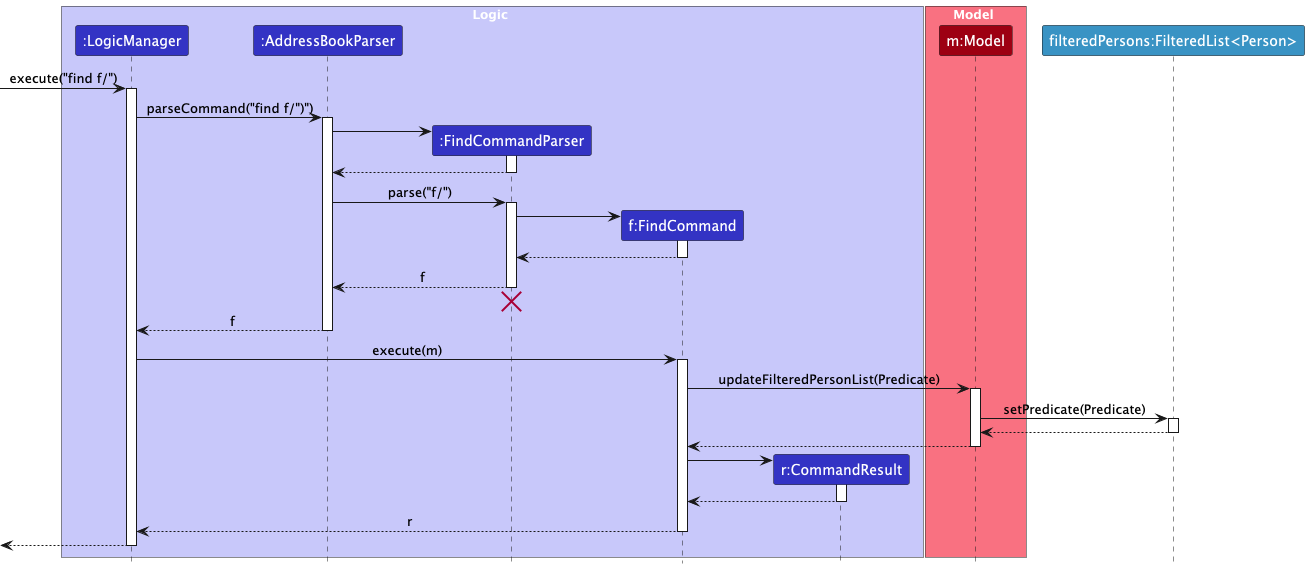

The diagram above was rendered by PlantUML. Its source (embedded in the PNG):
@startuml
!include style.puml
skinparam ArrowFontStyle plain

box Logic LOGIC_COLOR_T1
participant ":LogicManager" as LogicManager LOGIC_COLOR
participant ":AddressBookParser" as AddressBookParser LOGIC_COLOR
participant ":FindCommandParser" as FindCommandParser LOGIC_COLOR
participant "f:FindCommand" as FindCommand LOGIC_COLOR
participant "r:CommandResult" as CommandResult LOGIC_COLOR
end box


box Model MODEL_COLOR_T1
participant "m:Model" as Model MODEL_COLOR
end box

participant "filteredPersons:FilteredList<Person>" as FilteredList #3993C4

[-> LogicManager : execute("find f/")
activate LogicManager

LogicManager -> AddressBookParser : parseCommand("find f/")")
activate AddressBookParser

create FindCommandParser
AddressBookParser -> FindCommandParser
activate FindCommandParser

FindCommandParser --> AddressBookParser
deactivate FindCommandParser

AddressBookParser -> FindCommandParser : parse("f/")
activate FindCommandParser

create FindCommand
FindCommandParser -> FindCommand
activate FindCommand

FindCommand --> FindCommandParser :
deactivate FindCommand

FindCommandParser --> AddressBookParser : f
deactivate FindCommandParser
'Hidden arrow to position the destroy marker below the end of the activation bar.
FindCommandParser -[hidden]-> AddressBookParser
destroy FindCommandParser

AddressBookParser --> LogicManager : f
deactivate AddressBookParser

LogicManager -> FindCommand : execute(m)
activate FindCommand

FindCommand -> Model : updateFilteredPersonList(Predicate)
activate Model

Model -> FilteredList : setPredicate(Predicate)
activate FilteredList

FilteredList --> Model
deactivate FilteredList

Model --> FindCommand :
deactivate Model



create CommandResult
FindCommand -> CommandResult
activate CommandResult

CommandResult --> FindCommand
deactivate CommandResult

FindCommand --> LogicManager : r
deactivate FindCommand

[<--LogicManager
deactivate LogicManager






@enduml